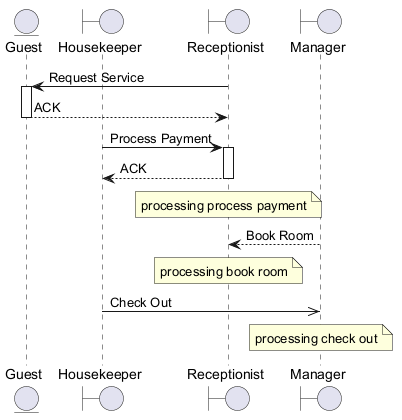

The diagram above was rendered by PlantUML. Its source (embedded in the PNG):
@startuml
skinparam backgroundColor #FFFFFF
skinparam classBackgroundColor #F1F8E9
skinparam classBorderColor #33691E
entity "Guest" as G
boundary "Housekeeper" as H
boundary "Receptionist" as R
boundary "Manager" as M
R -> G : Request Service
activate G
G --> R : ACK
deactivate G
H -> R : Process Payment
activate R
R --> H : ACK
deactivate R
note over R : processing process payment
M --> R : Book Room
note over R : processing book room
H ->> M : Check Out
note over M : processing check out
@enduml